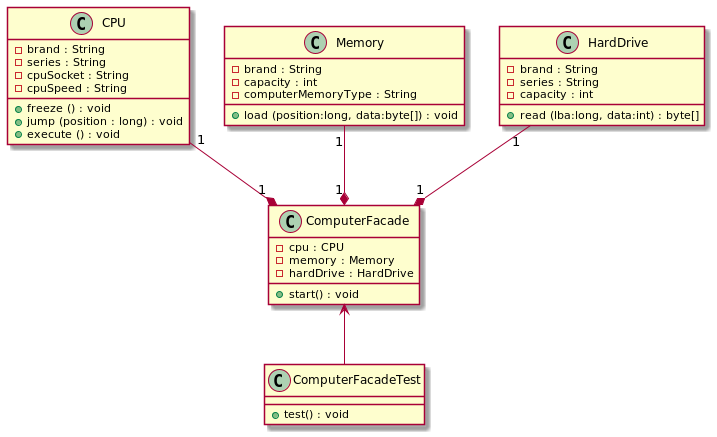

The diagram above was rendered by PlantUML. Its source (embedded in the PNG):
@startuml

class CPU {
    - brand : String
    - series : String
    - cpuSocket : String
    - cpuSpeed : String

    + freeze () : void
    + jump (position : long) : void
    + execute () : void
}

class Memory {
    - brand : String
    - capacity : int
    - computerMemoryType : String

    + load (position:long, data:byte[]) : void
}

class HardDrive {
    - brand : String
    - series : String
    - capacity : int

    + read (lba:long, data:int) : byte[]
}

class ComputerFacade {
    - cpu : CPU
    - memory : Memory
    - hardDrive : HardDrive

    + start() : void
}

class ComputerFacadeTest {
    + test() : void
}

CPU "1"--*"1" ComputerFacade
Memory "1"--*"1" ComputerFacade
HardDrive "1"--*"1" ComputerFacade
ComputerFacade <-- ComputerFacadeTest


@enduml